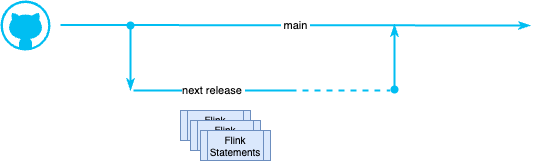

The diagram above was exported from draw.io. Its source (the exported page's mxGraphModel, read from the mxfile embedded in the PNG):
<mxGraphModel dx="1008" dy="479" grid="1" gridSize="10" guides="1" tooltips="1" connect="1" arrows="1" fold="1" page="1" pageScale="1" pageWidth="850" pageHeight="1100" math="0" shadow="0">
  <root>
    <mxCell id="0" />
    <mxCell id="1" parent="0" />
    <mxCell id="2" value="&amp;nbsp;main&amp;nbsp;" style="endArrow=classicThin;html=1;strokeColor=#00BEF2;strokeWidth=2;endFill=1;" parent="1" edge="1">
      <mxGeometry width="50" height="50" relative="1" as="geometry">
        <mxPoint x="90" y="74.5" as="sourcePoint" />
        <mxPoint x="560" y="75" as="targetPoint" />
      </mxGeometry>
    </mxCell>
    <mxCell id="3" value="" style="verticalLabelPosition=bottom;html=1;verticalAlign=top;align=center;strokeColor=none;fillColor=#00BEF2;shape=mxgraph.azure.github_code;pointerEvents=1;" parent="1" vertex="1">
      <mxGeometry x="30" y="50" width="50" height="50" as="geometry" />
    </mxCell>
    <mxCell id="5" value="next release&amp;nbsp;" style="endArrow=none;html=1;strokeColor=#00BEF2;strokeWidth=2;" parent="1" edge="1">
      <mxGeometry width="50" height="50" relative="1" as="geometry">
        <mxPoint x="163" y="140" as="sourcePoint" />
        <mxPoint x="323" y="140" as="targetPoint" />
      </mxGeometry>
    </mxCell>
    <mxCell id="6" value="" style="endArrow=classicThin;html=1;strokeColor=#00BEF2;strokeWidth=2;startArrow=oval;startFill=1;endFill=1;" parent="1" edge="1">
      <mxGeometry width="50" height="50" relative="1" as="geometry">
        <mxPoint x="160" y="75" as="sourcePoint" />
        <mxPoint x="160" y="140" as="targetPoint" />
      </mxGeometry>
    </mxCell>
    <mxCell id="7" value="Flink Statements" style="shape=process;whiteSpace=wrap;html=1;backgroundOutline=1;fillColor=#dae8fc;strokeColor=#6c8ebf;fontSize=10;" parent="1" vertex="1">
      <mxGeometry x="210" y="160" width="70" height="30" as="geometry" />
    </mxCell>
    <mxCell id="8" value="Flink Statements" style="shape=process;whiteSpace=wrap;html=1;backgroundOutline=1;fillColor=#dae8fc;strokeColor=#6c8ebf;fontSize=10;" parent="1" vertex="1">
      <mxGeometry x="220" y="170" width="70" height="30" as="geometry" />
    </mxCell>
    <mxCell id="9" value="Flink Statements" style="shape=process;whiteSpace=wrap;html=1;backgroundOutline=1;fillColor=#dae8fc;strokeColor=#6c8ebf;fontSize=10;" parent="1" vertex="1">
      <mxGeometry x="230" y="180" width="70" height="30" as="geometry" />
    </mxCell>
    <mxCell id="10" value="" style="endArrow=none;html=1;strokeColor=#00BEF2;strokeWidth=2;dashed=1;" edge="1" parent="1">
      <mxGeometry width="50" height="50" relative="1" as="geometry">
        <mxPoint x="320" y="140" as="sourcePoint" />
        <mxPoint x="420" y="140" as="targetPoint" />
      </mxGeometry>
    </mxCell>
    <mxCell id="11" value="" style="endArrow=oval;html=1;strokeColor=#00BEF2;strokeWidth=2;startArrow=classicThin;startFill=1;endFill=1;" edge="1" parent="1">
      <mxGeometry width="50" height="50" relative="1" as="geometry">
        <mxPoint x="424" y="74" as="sourcePoint" />
        <mxPoint x="424" y="139" as="targetPoint" />
      </mxGeometry>
    </mxCell>
  </root>
</mxGraphModel>